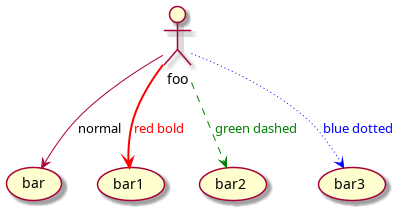

The diagram above was rendered by PlantUML. Its source (embedded in the PNG):
@startuml
actor foo
foo --> (bar) : normal
foo --> (bar1) #line:red;line.bold;text:red : red bold
foo --> (bar2) #green;line.dashed;text:green : green dashed
foo --> (bar3) #blue;line.dotted;text:blue : blue dotted
@enduml